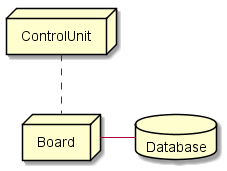

The diagram above was rendered by PlantUML. Its source (embedded in the PNG):
@startuml
node ControlUnit
node Board
database Database

ControlUnit .. Board

Board - Database

@enduml